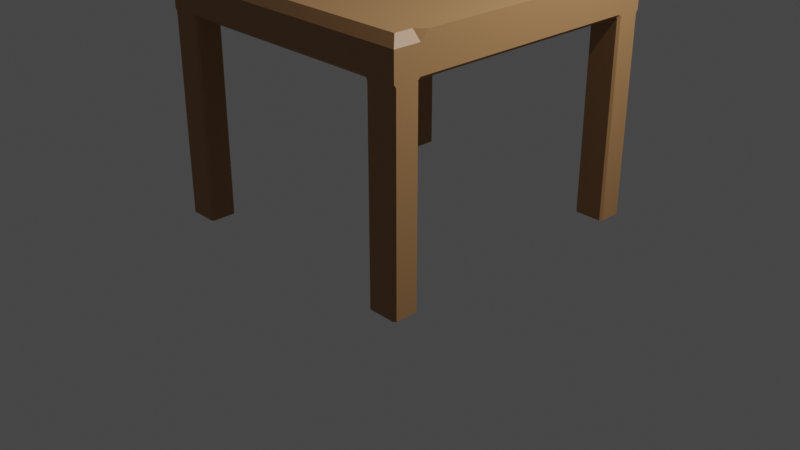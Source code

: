 # Source: Day2Table.blend  (saved by Blender 3.3.6; exported with 4.5.12 LTS)
import bpy
from mathutils import Matrix  # noqa: F401  (used for matrix-valued properties, if any)

bpy.ops.wm.read_factory_settings(use_empty=True)
scene = bpy.context.scene
scene.name = 'Scene'

# ---- collections
col_collection = bpy.data.collections.new('Collection'); scene.collection.children.link(col_collection)

# ---- materials (node trees are filled in below, after node groups)
mat_material_001 = bpy.data.materials.new('Material.001')
mat_material_001.use_transparent_shadow = False

# ---- node groups
ng_auto_smooth = bpy.data.node_groups.new('Auto Smooth', 'GeometryNodeTree')
_s = ng_auto_smooth.interface.new_socket(name='Geometry', in_out='OUTPUT', socket_type='NodeSocketGeometry')
_s = ng_auto_smooth.interface.new_socket(name='Geometry', in_out='INPUT', socket_type='NodeSocketGeometry')
_s = ng_auto_smooth.interface.new_socket(name='Angle', in_out='INPUT', socket_type='NodeSocketFloat')
_s.subtype = 'ANGLE'
_s.min_value = 0.0
_s.max_value = 3.142
ng_auto_smooth.is_modifier = True
_N = ng_auto_smooth.nodes; _L = ng_auto_smooth.links
n0 = _N.new('NodeGroupOutput'); n0.name = 'Group Output'; n0.location = (480, -100)
n1 = _N.new('NodeGroupInput'); n1.name = 'Group Input'; n1.location = (-420, -300)
n2 = _N.new('NodeGroupInput'); n2.name = 'Group Input.001'; n2.location = (-60, -100)
n3 = _N.new('GeometryNodeSetShadeSmooth'); n3.name = 'Set Shade Smooth'; n3.location = (120, -100)
n3.domain = 'EDGE'
n4 = _N.new('GeometryNodeSetShadeSmooth'); n4.name = 'Set Shade Smooth.001'; n4.location = (300, -100)
n5 = _N.new('GeometryNodeInputMeshEdgeAngle'); n5.name = 'Edge Angle'; n5.location = (-420, -220)
n6 = _N.new('GeometryNodeInputEdgeSmooth'); n6.name = 'Is Edge Smooth'; n6.location = (-60, -160)
n7 = _N.new('GeometryNodeInputShadeSmooth'); n7.name = 'Is Face Smooth'; n7.location = (-240, -340)
n8 = _N.new('FunctionNodeBooleanMath'); n8.name = 'Boolean Math'; n8.location = (-60, -220)
n9 = _N.new('FunctionNodeCompare'); n9.name = 'Compare'; n9.location = (-240, -180)
n9.operation = 'LESS_EQUAL'
_L.new(n5.outputs[0], n9.inputs[0])
_L.new(n4.outputs[0], n0.inputs[0])
_L.new(n1.outputs[1], n9.inputs[1])
_L.new(n9.outputs[0], n8.inputs[0])
_L.new(n7.outputs[0], n8.inputs[1])
_L.new(n2.outputs[0], n3.inputs[0])
_L.new(n6.outputs[0], n3.inputs[1])
_L.new(n3.outputs[0], n4.inputs[0])
_L.new(n8.outputs[0], n3.inputs[2])
n0.is_active_output = True

# ---- material node trees
mat_material_001.use_nodes = True; mat_material_001.node_tree.nodes.clear()

# ---- world
world_world = bpy.data.worlds.new('World'); scene.world = world_world
world_world.use_nodes = True; world_world.node_tree.nodes.clear()
_N = world_world.node_tree.nodes; _L = world_world.node_tree.links
n0 = _N.new('ShaderNodeOutputWorld'); n0.name = 'World Output'; n0.location = (300, 300)
n1 = _N.new('ShaderNodeBackground'); n1.name = 'Background'; n1.location = (10, 300)
n1.inputs[0].default_value = (0.05088, 0.05088, 0.05088, 1.0)
_L.new(n1.outputs[0], n0.inputs[0])
n0.is_active_output = True
world_world.color = (0.05088, 0.05088, 0.05088)
world_world.use_sun_shadow = False
world_world.sun_shadow_jitter_overblur = 0.0

# ---- cameras
cam_camera = bpy.data.cameras.new('Camera')
cam_camera.clip_end = 100.0
cam_camera.ortho_scale = 7.314

# ---- lights
light_light = bpy.data.lights.new('Light', 'POINT')
light_light.transmission_factor = 0.0
light_light.energy = 1000.0
light_light.shadow_soft_size = 0.1
light_light.shadow_maximum_resolution = 0.006
light_light.use_absolute_resolution = True

# ---- meshes
me_cube_001 = bpy.data.meshes.new('Cube.001')
me_cube_001.from_pydata([(1.491, 1.219, 0.7833), (1.171, -1.259, 0.3917), (1.171, 1.219, 0.7833), (1.171, -1.259, 0.7833), (-1.103, -1.259, 0.7833), (-1.103, 1.219, 0.7833), (1.171, -1.259, -1.631), (1.171, -0.01999, 0.7833), (0.03399, -1.259, 0.7833), (-1.103, -0.01999, 0.7833), (0.03399, 1.219, 0.7833), (0.03399, -0.01999, 0.7833), (-1.336, -1.444, 0.7833), (-1.423, -1.531, 0.6958), (-1.336, 1.404, 0.7833), (-1.423, 1.491, 0.6958), (1.404, -1.444, 0.7833), (1.491, -1.531, 0.6958), (1.491, 1.404, 0.7833), (1.491, 1.491, 0.6958), (-1.103, 1.404, 0.7833), (-1.103, 1.491, 0.6958), (1.171, 1.491, 0.6958), (1.171, 1.404, 0.7833), (1.171, -1.444, 0.7833), (1.171, -1.531, 0.6958), (-1.103, -1.531, 0.6958), (-1.103, -1.444, 0.7833), (-1.423, 1.219, 0.6958), (-1.336, 1.219, 0.7833), (-1.336, -1.259, 0.7833), (-1.423, -1.259, 0.6958), (1.491, -1.259, 0.6958), (1.404, -1.259, 0.7833), (1.491, -1.171, 0.7833), (1.171, 1.491, 0.4243), (1.171, 1.459, 0.3917), (1.203, 1.491, 0.3917), (-1.103, 1.459, 0.3917), (-1.103, 1.491, 0.4243), (-1.135, 1.491, 0.3917), (-1.103, -1.531, 0.4243), (-1.103, -1.499, 0.3917), (-1.135, -1.531, 0.3917), (1.171, -1.499, 0.3917), (1.171, -1.531, 0.4243), (1.203, -1.531, 0.3917), (-1.391, -1.259, 0.3917), (-1.423, -1.259, 0.4243), (-1.423, -1.291, 0.3917), (-1.423, 1.219, 0.4243), (-1.391, 1.219, 0.3917), (-1.423, 1.251, 0.3917), (1.459, 1.219, 0.3917), (1.491, 1.219, 0.4243), (1.491, 1.251, 0.3917), (1.491, -1.259, 0.4243), (1.459, -1.259, 0.3917), (1.491, -1.291, 0.3917), (-1.401, -1.531, 0.3917), (-1.423, -1.509, 0.3917), (-1.423, -1.531, 0.4236), (-1.423, 1.469, 0.3917), (-1.401, 1.491, 0.3917), (-1.423, 1.491, 0.4236), (1.491, -1.509, 0.3917), (1.469, -1.531, 0.3917), (1.491, -1.531, 0.4236), (1.469, 1.491, 0.3917), (1.491, 1.469, 0.3917), (1.491, 1.491, 0.4236), (-1.423, -1.509, -1.631), (-1.401, -1.531, -1.631), (-1.125, -1.531, -1.631), (-1.103, -1.509, -1.631), (1.171, -1.509, -1.631), (1.193, -1.531, -1.631), (1.469, -1.531, -1.631), (1.491, -1.509, -1.631), (1.491, 1.469, -1.631), (1.469, 1.491, -1.631), (1.193, 1.491, -1.631), (1.171, 1.469, -1.631), (-1.103, 1.469, -1.631), (-1.125, 1.491, -1.631), (-1.401, 1.491, -1.631), (-1.423, 1.469, -1.631), (-1.103, 1.241, 0.3917), (-1.125, 1.219, 0.3917), (-1.103, 1.187, 0.3917), (-1.071, 1.219, 0.3917), (-1.125, -1.259, 0.3917), (-1.103, -1.281, 0.3917), (-1.071, -1.259, 0.3917), (-1.103, -1.227, 0.3917), (1.193, 1.219, 0.3917), (1.171, 1.241, 0.3917), (1.139, 1.219, 0.3917), (1.171, 1.187, 0.3917), (1.491, -1.281, -1.631), (1.469, -1.259, -1.631), (1.469, 1.219, -1.631), (1.491, 1.241, -1.631), (1.171, 1.241, -1.631), (1.193, 1.219, -1.631), (-1.401, -1.259, -1.631), (-1.423, -1.281, -1.631), (-1.103, -1.281, -1.631), (-1.125, -1.259, -1.631), (-1.125, 1.219, -1.631), (-1.103, 1.241, -1.631), (-1.423, 1.241, -1.631), (-1.401, 1.219, -1.631), (1.171, 1.469, 0.3816), (1.193, 1.491, 0.3816), (-1.125, 1.491, 0.3816), (-1.103, 1.469, 0.3816), (-1.103, -1.509, 0.3816), (-1.125, -1.531, 0.3816), (1.193, -1.531, 0.3816), (1.171, -1.509, 0.3816), (-1.423, -1.281, 0.3816), (-1.401, -1.259, 0.3816), (-1.401, 1.219, 0.3816), (-1.423, 1.241, 0.3816), (1.491, 1.241, 0.3816), (1.469, 1.219, 0.3816), (1.469, -1.259, 0.3816), (1.491, -1.281, 0.3816)], [], [(50, 28, 31, 48), (107, 108, 105, 106, 71, 72, 73, 74), (22, 35, 37, 68, 70, 19), (123, 51, 88, 109, 112), (30, 4, 27, 12), (95, 53, 126, 101, 104), (3, 33, 16, 24), (68, 37, 114, 81, 80), (127, 57, 1, 6, 100), (119, 46, 66, 77, 76), (23, 18, 0, 2), (56, 32, 34, 0, 54), (26, 41, 43, 59, 61, 13), (32, 56, 58, 65, 67, 17), (83, 84, 85, 86, 111, 112, 109, 110), (91, 47, 122, 105, 108), (115, 40, 63, 85, 84), (13, 61, 60, 49, 48, 31), (87, 38, 116, 83, 110), (3, 24, 27, 4, 8), (23, 2, 10, 5, 20), (14, 20, 5, 29), (34, 33, 3, 7, 2, 0), (4, 30, 29, 5, 9), (11, 9, 5, 10), (38, 87, 90, 97, 96, 36), (125, 55, 69, 79, 102), (35, 36, 113, 114, 37), (47, 91, 94, 89, 88, 51), (1, 44, 120, 75, 6), (79, 80, 81, 82, 103, 104, 101, 102), (113, 36, 96, 103, 82), (117, 42, 92, 107, 74), (28, 50, 52, 62, 64, 15), (62, 52, 124, 111, 86), (15, 64, 63, 40, 39, 21), (65, 58, 128, 99, 78), (41, 26, 25, 45), (18, 19, 70, 69, 55, 54, 0), (94, 93, 1, 98, 97, 90, 89), (121, 49, 60, 71, 106), (1, 57, 53, 95, 98), (99, 100, 6, 75, 76, 77, 78), (17, 67, 66, 46, 45, 25), (7, 11, 10, 2), (3, 8, 11, 7), (8, 4, 9, 11), (32, 33, 34), (21, 22, 23, 20), (25, 26, 27, 24), (20, 14, 15, 21), (22, 19, 18, 23), (24, 16, 17, 25), (26, 13, 12, 27), (29, 30, 31, 28), (13, 31, 30, 12), (28, 15, 14, 29), (32, 17, 16, 33), (93, 92, 42, 44, 1), (38, 39, 40, 115, 116), (41, 42, 117, 118, 43), (44, 45, 46, 119, 120), (47, 48, 49, 121, 122), (50, 51, 123, 124, 52), (53, 54, 55, 125, 126), (56, 57, 127, 128, 58), (35, 39, 38, 36), (41, 45, 44, 42), (53, 57, 56, 54), (47, 51, 50, 48), (35, 22, 21, 39), (59, 60, 61), (62, 63, 64), (65, 66, 67), (68, 69, 70), (87, 88, 89, 90), (91, 92, 93, 94), (95, 96, 97, 98), (107, 92, 91, 108), (71, 60, 59, 72), (85, 63, 62, 86), (103, 96, 95, 104), (77, 66, 65, 78), (79, 69, 68, 80), (109, 88, 87, 110), (81, 114, 113, 82), (83, 116, 115, 84), (73, 118, 117, 74), (75, 120, 119, 76), (105, 122, 121, 106), (111, 124, 123, 112), (101, 126, 125, 102), (99, 128, 127, 100), (59, 43, 118, 73, 72)])
me_cube_001.polygons.foreach_set('use_smooth', [True] * 94)
_uv = me_cube_001.uv_layers.new(name='UVMap')
_uv.uv.foreach_set('vector', [0.6042, 0.2275, 0.4309, 0.2275, 0.4309, 0.02254, 0.6042, 0.02254, 0.8475, 0.7293, 0.8494, 0.7275, 0.8731, 0.7275, 0.875, 0.7293, 0.875, 0.7481, 0.8731, 0.75, 0.8494, 0.75, 0.8475, 0.7481, 0.4309, 0.4725, 0.6042, 0.4725, 0.625, 0.4753, 0.625, 0.4981, 0.6047, 0.5, 0.4309, 0.5, 0.8731, 0.5225, 0.8722, 0.5225, 0.8494, 0.5225, 0.8494, 0.5225, 0.8731, 0.5225, 0.1325, 0.7275, 0.1525, 0.7275, 0.1525, 0.7428, 0.1325, 0.7428, 0.6506, 0.5225, 0.6278, 0.5225, 0.6269, 0.5225, 0.6269, 0.5225, 0.6506, 0.5225, 0.3475, 0.7275, 0.3675, 0.7275, 0.3675, 0.7428, 0.3475, 0.7428, 0.625, 0.4981, 0.625, 0.4753, 0.625, 0.4744, 0.625, 0.4744, 0.625, 0.4981, 0.6269, 0.7275, 0.6278, 0.7275, 0.6525, 0.7275, 0.6525, 0.7275, 0.6269, 0.7275, 0.625, 0.7756, 0.625, 0.7747, 0.625, 0.7519, 0.625, 0.7519, 0.625, 0.7756, 0.3475, 0.5072, 0.375, 0.5072, 0.375, 0.5225, 0.3475, 0.5225, 0.6042, 0.7275, 0.4309, 0.7275, 0.375, 0.7202, 0.375, 0.5225, 0.6042, 0.5225, 0.4309, 0.9725, 0.6042, 0.9725, 0.625, 0.9753, 0.625, 0.9981, 0.6047, 1.0, 0.4309, 1.0, 0.4309, 0.7275, 0.6042, 0.7275, 0.625, 0.7302, 0.625, 0.7481, 0.6047, 0.75, 0.4309, 0.75, 0.8475, 0.5019, 0.8494, 0.5, 0.8731, 0.5, 0.875, 0.5019, 0.875, 0.5207, 0.8731, 0.5225, 0.8494, 0.5225, 0.8475, 0.5207, 0.8494, 0.7275, 0.8722, 0.7275, 0.8731, 0.7275, 0.8731, 0.7275, 0.8494, 0.7275, 0.625, 0.2756, 0.625, 0.2747, 0.625, 0.2519, 0.625, 0.2519, 0.625, 0.2756, 0.4309, 0.0, 0.6047, 0.0, 0.625, 0.001861, 0.625, 0.01985, 0.6042, 0.02254, 0.4309, 0.02254, 0.8475, 0.5207, 0.8475, 0.5027, 0.8475, 0.5019, 0.8475, 0.5019, 0.8475, 0.5207, 0.3475, 0.7275, 0.3475, 0.7428, 0.1525, 0.7428, 0.1525, 0.7275, 0.25, 0.7275, 0.3475, 0.5072, 0.3475, 0.5225, 0.25, 0.5225, 0.1525, 0.5225, 0.1525, 0.5072, 0.1325, 0.5072, 0.1525, 0.5072, 0.1525, 0.5225, 0.1325, 0.5225, 0.375, 0.7202, 0.3675, 0.7275, 0.3475, 0.7275, 0.3475, 0.625, 0.3475, 0.5225, 0.375, 0.5225, 0.1525, 0.7275, 0.1325, 0.7275, 0.1325, 0.5225, 0.1525, 0.5225, 0.1525, 0.625, 0.25, 0.625, 0.1525, 0.625, 0.1525, 0.5225, 0.25, 0.5225, 0.8475, 0.5027, 0.8475, 0.5207, 0.8448, 0.5225, 0.6552, 0.5225, 0.6525, 0.5207, 0.6525, 0.5027, 0.625, 0.5207, 0.625, 0.5198, 0.625, 0.5019, 0.625, 0.5019, 0.625, 0.5207, 0.6525, 0.5, 0.6525, 0.5027, 0.6525, 0.5019, 0.6525, 0.5, 0.6525, 0.5, 0.8722, 0.7275, 0.8494, 0.7275, 0.8475, 0.7248, 0.8475, 0.5252, 0.8494, 0.5225, 0.8722, 0.5225, 0.6525, 0.7275, 0.6525, 0.7473, 0.6525, 0.7481, 0.6525, 0.7481, 0.6525, 0.7275, 0.625, 0.5019, 0.6269, 0.5, 0.6506, 0.5, 0.6525, 0.5019, 0.6525, 0.5207, 0.6506, 0.5225, 0.6269, 0.5225, 0.625, 0.5207, 0.6525, 0.5019, 0.6525, 0.5027, 0.6525, 0.5207, 0.6525, 0.5207, 0.6525, 0.5019, 0.8475, 0.7481, 0.8475, 0.7473, 0.8475, 0.7293, 0.8475, 0.7293, 0.8475, 0.7481, 0.4309, 0.2275, 0.6042, 0.2275, 0.625, 0.2302, 0.625, 0.2481, 0.6047, 0.25, 0.4309, 0.25, 0.625, 0.2481, 0.625, 0.2302, 0.625, 0.2293, 0.625, 0.2293, 0.625, 0.2481, 0.4309, 0.25, 0.6047, 0.25, 0.625, 0.2519, 0.625, 0.2747, 0.6042, 0.2775, 0.4309, 0.2775, 0.625, 0.7481, 0.625, 0.7302, 0.625, 0.7293, 0.625, 0.7293, 0.625, 0.7481, 0.6042, 0.9725, 0.4309, 0.9725, 0.4309, 0.7775, 0.6042, 0.7775, 0.375, 0.5072, 0.4309, 0.5, 0.6047, 0.5, 0.625, 0.5019, 0.625, 0.5198, 0.6042, 0.5225, 0.375, 0.5225, 0.8475, 0.7248, 0.8448, 0.7275, 0.6525, 0.7275, 0.6525, 0.5252, 0.6552, 0.5225, 0.8448, 0.5225, 0.8475, 0.5252, 0.625, 0.02068, 0.625, 0.01985, 0.625, 0.001861, 0.625, 0.001861, 0.625, 0.02068, 0.6525, 0.7275, 0.6278, 0.7275, 0.6278, 0.5225, 0.6506, 0.5225, 0.6525, 0.5252, 0.625, 0.7293, 0.6269, 0.7275, 0.6525, 0.7275, 0.6525, 0.7481, 0.6506, 0.75, 0.6269, 0.75, 0.625, 0.7481, 0.4309, 0.75, 0.6047, 0.75, 0.625, 0.7519, 0.625, 0.7747, 0.6042, 0.7775, 0.4309, 0.7775, 0.3475, 0.625, 0.25, 0.625, 0.25, 0.5225, 0.3475, 0.5225, 0.3475, 0.7275, 0.25, 0.7275, 0.25, 0.625, 0.3475, 0.625, 0.25, 0.7275, 0.1525, 0.7275, 0.1525, 0.625, 0.25, 0.625, 0.4309, 0.7275, 0.375, 0.7275, 0.375, 0.7202, 0.4309, 0.2775, 0.4309, 0.4725, 0.375, 0.4725, 0.375, 0.2775, 0.4309, 0.7775, 0.4309, 0.9725, 0.375, 0.9725, 0.375, 0.7775, 0.375, 0.2775, 0.375, 0.2575, 0.4309, 0.25, 0.4309, 0.2775, 0.4309, 0.4725, 0.4309, 0.5, 0.375, 0.5, 0.375, 0.4725, 0.375, 0.7775, 0.375, 0.7575, 0.4309, 0.75, 0.4309, 0.7775, 0.4309, 0.9725, 0.4309, 1.0, 0.375, 0.9925, 0.375, 0.9725, 0.375, 0.2275, 0.375, 0.02254, 0.4309, 0.02254, 0.4309, 0.2275, 0.4309, 0.0, 0.4309, 0.02254, 0.375, 0.02254, 0.375, 0.007241, 0.4309, 0.2275, 0.4309, 0.25, 0.375, 0.2428, 0.375, 0.2275, 0.4309, 0.7275, 0.4309, 0.75, 0.3675, 0.7428, 0.3675, 0.7275, 0.8448, 0.7275, 0.8475, 0.7293, 0.8475, 0.7473, 0.6525, 0.7473, 0.6525, 0.7275, 0.625, 0.2775, 0.625, 0.2775, 0.625, 0.2747, 0.625, 0.2756, 0.625, 0.2775, 0.625, 0.9725, 0.625, 0.9725, 0.625, 0.9725, 0.625, 0.9744, 0.625, 0.9753, 0.6525, 0.7473, 0.6525, 0.75, 0.6525, 0.75, 0.6525, 0.75, 0.6525, 0.7481, 0.625, 0.02254, 0.625, 0.02254, 0.625, 0.01985, 0.625, 0.02068, 0.625, 0.02254, 0.625, 0.2275, 0.625, 0.2275, 0.625, 0.2275, 0.625, 0.2293, 0.625, 0.2302, 0.6278, 0.5225, 0.625, 0.5225, 0.625, 0.5198, 0.625, 0.5207, 0.6269, 0.5225, 0.6042, 0.7275, 0.625, 0.7275, 0.625, 0.7275, 0.625, 0.7293, 0.625, 0.7302, 0.6525, 0.5, 0.8475, 0.5, 0.8475, 0.5027, 0.6525, 0.5027, 0.8475, 0.75, 0.6525, 0.75, 0.6525, 0.7473, 0.8475, 0.7473, 0.6278, 0.5225, 0.6278, 0.7275, 0.6042, 0.7275, 0.6042, 0.5225, 0.8722, 0.7275, 0.8722, 0.5225, 0.875, 0.5225, 0.875, 0.7275, 0.6042, 0.4725, 0.4309, 0.4725, 0.4309, 0.2775, 0.6042, 0.2775, 0.625, 0.0, 0.625, 0.001861, 0.6047, 0.0, 0.625, 0.2481, 0.625, 0.25, 0.6047, 0.25, 0.625, 0.7481, 0.625, 0.75, 0.6047, 0.75, 0.625, 0.4981, 0.625, 0.5, 0.6047, 0.5, 0.8475, 0.5207, 0.8475, 0.5225, 0.8475, 0.5252, 0.8448, 0.5225, 0.8494, 0.7275, 0.8475, 0.7275, 0.8448, 0.7275, 0.8475, 0.7248, 0.6506, 0.5225, 0.6525, 0.5225, 0.6552, 0.5225, 0.6525, 0.5252, 0.8475, 0.7293, 0.8475, 0.7293, 0.8494, 0.7275, 0.8494, 0.7275, 0.625, 0.001861, 0.625, 0.001861, 0.625, 0.0, 0.625, 0.0, 0.625, 0.2519, 0.625, 0.2519, 0.625, 0.2481, 0.625, 0.2481, 0.6525, 0.5207, 0.6525, 0.5207, 0.6506, 0.5225, 0.6506, 0.5225, 0.625, 0.7519, 0.625, 0.7519, 0.625, 0.7481, 0.625, 0.7481, 0.625, 0.5019, 0.625, 0.5019, 0.625, 0.4981, 0.625, 0.4981, 0.8494, 0.5225, 0.8494, 0.5225, 0.8475, 0.5207, 0.8475, 0.5207, 0.6525, 0.5, 0.6525, 0.5, 0.6525, 0.5019, 0.6525, 0.5019, 0.625, 0.2775, 0.625, 0.2775, 0.625, 0.2756, 0.625, 0.2756, 0.625, 0.9744, 0.625, 0.9744, 0.625, 0.9725, 0.625, 0.9725, 0.6525, 0.7481, 0.6525, 0.7481, 0.6525, 0.75, 0.6525, 0.75, 0.625, 0.02254, 0.625, 0.02254, 0.625, 0.02068, 0.625, 0.02068, 0.625, 0.2293, 0.625, 0.2293, 0.625, 0.2275, 0.625, 0.2275, 0.6269, 0.5225, 0.6269, 0.5225, 0.625, 0.5207, 0.625, 0.5207, 0.625, 0.7293, 0.625, 0.7293, 0.6269, 0.7275, 0.6269, 0.7275, 0.625, 0.9981, 0.625, 0.9753, 0.625, 0.9744, 0.625, 0.9744, 0.625, 0.9981])
me_cube_001.materials.append(mat_material_001)
me_cube_001.update()

# ---- objects
ob_light = bpy.data.objects.new('Light', light_light)
ob_camera = bpy.data.objects.new('Camera', cam_camera)
ob_cube = bpy.data.objects.new('Cube', me_cube_001)
_N = mat_material_001.node_tree.nodes; _L = mat_material_001.node_tree.links
n0 = _N.new('ShaderNodeBsdfPrincipled'); n0.name = 'Principled BSDF'; n0.location = (10, 300)
n0.distribution = 'GGX'
n0.subsurface_method = 'RANDOM_WALK_SKIN'
n0.inputs[0].default_value = (0.3813, 0.2016, 0.08438, 1.0)
n0.inputs[3].default_value = 1.45
n0.inputs[27].default_value = (0.0, 0.0, 0.0, 1.0)
n0.inputs[28].default_value = 1.0
n1 = _N.new('ShaderNodeOutputMaterial'); n1.name = 'Material Output'; n1.location = (300, 300)
n2 = _N.new('ShaderNodeTexCoord'); n2.name = 'Texture Coordinate'; n2.location = (-180, 240)
n2.object = ob_cube
n2.from_instancer = True
_L.new(n0.outputs[0], n1.inputs[0])
_L.new(n2.outputs[0], n0.inputs[9])
n1.is_active_output = True

# ---- transforms, parenting, visibility, modifiers, constraints
ob_light.location = (4.076, 1.005, 5.904)
ob_light.rotation_euler = (0.6503, 0.05522, 1.866)
ob_light.lock_rotations_4d = False
ob_light.empty_display_type = 'ARROWS'
ob_light.color = (0.0, 0.0, 0.0, 0.0)
ob_light.lineart.crease_threshold = 0.0
ob_camera.location = (7.359, -6.926, 4.958)
ob_camera.rotation_euler = (1.109, 0.0, 0.8149)
ob_camera.lock_rotations_4d = False
ob_camera.empty_display_type = 'ARROWS'
ob_camera.color = (0.0, 0.0, 0.0, 0.0)
ob_camera.display_type = 'WIRE'
ob_camera.lineart.crease_threshold = 0.0
ob_cube.location = (0.149, -0.06454, 1.799)
_m = ob_cube.modifiers.new('Auto Smooth', 'NODES')
_m.node_group = ng_auto_smooth
_gi = [s.identifier for s in ng_auto_smooth.interface.items_tree if s.item_type == 'SOCKET' and s.in_out == 'INPUT']
_m[_gi[1]] = 0.5236  # 'Angle'

# ---- collection membership
col_collection.objects.link(ob_light)
col_collection.objects.link(ob_camera)
col_collection.objects.link(ob_cube)

# ---- scene / render settings (as saved in the file)
scene.camera = ob_camera
scene.frame_start = 1; scene.frame_end = 250; scene.frame_set(1)
scene.render.engine = 'BLENDER_EEVEE_NEXT'
scene.cycles.sampling_pattern = 'TABULATED_SOBOL'
scene.cycles.use_light_tree = False
scene.view_settings.view_transform = 'Filmic'
bpy.context.view_layer.update()
